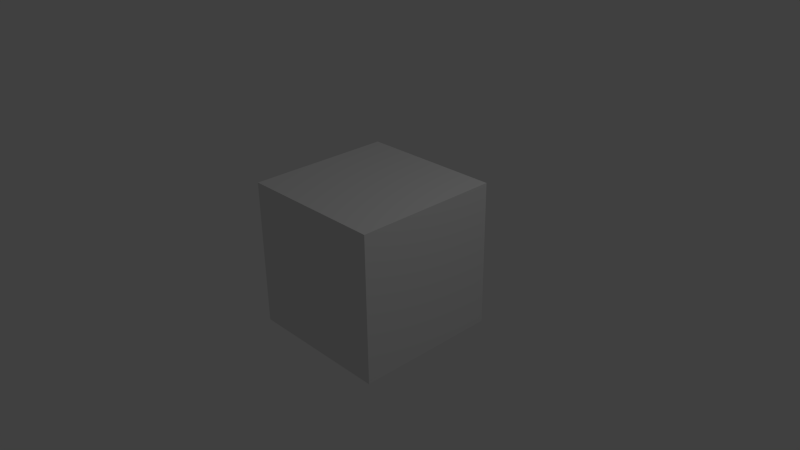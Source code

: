 # Source: Simple_Scene_273_x64.blend  (saved by Blender 2.73.0; exported with 4.5.12 LTS)
import bpy
from mathutils import Matrix  # noqa: F401  (used for matrix-valued properties, if any)

bpy.ops.wm.read_factory_settings(use_empty=True)
scene = bpy.context.scene
scene.name = 'Scene'

# ---- collections
col_collection_1 = bpy.data.collections.new('Collection 1'); scene.collection.children.link(col_collection_1)

# ---- materials (node trees are filled in below, after node groups)
mat_material = bpy.data.materials.new('Material')
mat_material.alpha_threshold = 0.0
mat_material.use_transparent_shadow = False
mat_material.roughness = 0.5
mat_material.line_color = (0.0, 0.0, 0.0, 1.0)

# ---- material node trees

# ---- world
world_world = bpy.data.worlds.new('World'); scene.world = world_world
world_world.color = (0.05088, 0.05088, 0.05088)
world_world.use_sun_shadow = False
world_world.sun_shadow_jitter_overblur = 0.0
world_world.cycles.sampling_method = 'MANUAL'
world_world.cycles.sample_map_resolution = 256

# ---- cameras
cam_camera = bpy.data.cameras.new('Camera')
cam_camera.clip_end = 100.0
cam_camera.lens = 35.0
cam_camera.sensor_width = 32.0
cam_camera.sensor_height = 18.0
cam_camera.ortho_scale = 7.314
cam_camera.dof.focus_distance = 0.0
cam_camera.dof.aperture_fstop = 128.0

# ---- lights
light_lamp = bpy.data.lights.new('Lamp', 'POINT')
light_lamp.transmission_factor = 0.0
light_lamp.cutoff_distance = 30.0
light_lamp.energy = 100.0
light_lamp.shadow_buffer_clip_start = 1.001
light_lamp.shadow_soft_size = 1.0
light_lamp.shadow_maximum_resolution = 0.006
light_lamp.use_absolute_resolution = True
light_lamp.cycles.use_multiple_importance_sampling = False

# ---- meshes
me_cube = bpy.data.meshes.new('Cube')
me_cube.from_pydata([(1.0, 1.0, -1.0), (1.0, -1.0, -1.0), (-1.0, -1.0, -1.0), (-1.0, 1.0, -1.0), (1.0, 1.0, 1.0), (1.0, -1.0, 1.0), (-1.0, -1.0, 1.0), (-1.0, 1.0, 1.0)], [], [(0, 1, 2, 3), (4, 7, 6, 5), (0, 4, 5, 1), (1, 5, 6, 2), (2, 6, 7, 3), (4, 0, 3, 7)])
me_cube.materials.append(mat_material)
me_cube.use_remesh_preserve_volume = False
me_cube.use_remesh_preserve_attributes = False
me_cube.use_mirror_vertex_groups = False
me_cube.update()

# ---- objects
ob_cube = bpy.data.objects.new('Cube', me_cube)
ob_lamp = bpy.data.objects.new('Lamp', light_lamp)
ob_camera = bpy.data.objects.new('Camera', cam_camera)

# ---- transforms, parenting, visibility, modifiers, constraints
ob_cube.location = (0.0, 0.0, 0.0)
ob_cube.lock_rotations_4d = False
ob_cube.empty_display_type = 'ARROWS'
ob_cube.lineart.crease_threshold = 0.0
ob_lamp.location = (4.076, 1.005, 5.904)
ob_lamp.rotation_euler = (0.6503, 0.05522, 1.866)
ob_lamp.lock_rotations_4d = False
ob_lamp.empty_display_type = 'ARROWS'
ob_lamp.color = (0.0, 0.0, 0.0, 0.0)
ob_lamp.lineart.crease_threshold = 0.0
ob_camera.location = (7.481, -6.508, 5.344)
ob_camera.rotation_euler = (1.109, 0.01082, 0.8149)
ob_camera.lock_rotations_4d = False
ob_camera.empty_display_type = 'ARROWS'
ob_camera.color = (0.0, 0.0, 0.0, 0.0)
ob_camera.display_type = 'WIRE'
ob_camera.lineart.crease_threshold = 0.0

# ---- collection membership
col_collection_1.objects.link(ob_cube)
col_collection_1.objects.link(ob_lamp)
col_collection_1.objects.link(ob_camera)

# ---- scene / render settings (as saved in the file)
scene.camera = ob_camera
scene.frame_start = 1; scene.frame_end = 250; scene.frame_set(1)
scene.render.engine = 'BLENDER_EEVEE_NEXT'
scene.render.image_settings.color_mode = 'RGB'
scene.render.image_settings.compression = 90
scene.render.resolution_percentage = 50
scene.render.dither_intensity = 0.0
scene.render.bake_margin = 2
scene.render.bake_bias = 0.0
scene.cycles.use_denoising = False
scene.cycles.samples = 10
scene.cycles.sampling_pattern = 'TABULATED_SOBOL'
scene.cycles.light_sampling_threshold = 0.0
scene.cycles.use_adaptive_sampling = False
scene.cycles.use_light_tree = False
scene.cycles.blur_glossy = 0.0
scene.cycles.volume_bounces = 1
scene.cycles.pixel_filter_type = 'GAUSSIAN'
scene.cycles.sample_clamp_indirect = 0.0
scene.view_settings.view_transform = 'Standard'
bpy.context.view_layer.update()
